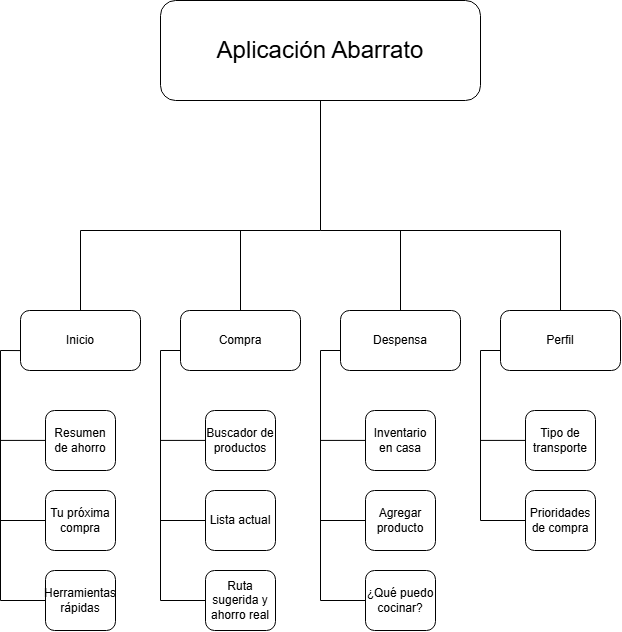

The diagram above was exported from draw.io. Its source (the exported page's mxGraphModel, read from the mxfile embedded in the PNG):
<mxGraphModel dx="1159" dy="638" grid="1" gridSize="10" guides="1" tooltips="1" connect="1" arrows="1" fold="1" page="1" pageScale="1" pageWidth="827" pageHeight="1169" math="0" shadow="0">
  <root>
    <mxCell id="0" />
    <mxCell id="1" parent="0" />
    <mxCell id="76V44DbTaV-KDYl0LPSb-1" parent="1" style="rounded=1;whiteSpace=wrap;html=1;" value="&lt;font style=&quot;font-size: 24px;&quot;&gt;Aplicación Abarrato&lt;/font&gt;" vertex="1">
      <mxGeometry height="100" width="320" x="240" y="50" as="geometry" />
    </mxCell>
    <mxCell id="76V44DbTaV-KDYl0LPSb-2" edge="1" parent="1" style="endArrow=none;html=1;rounded=0;entryX=0.5;entryY=1;entryDx=0;entryDy=0;" target="76V44DbTaV-KDYl0LPSb-1" value="">
      <mxGeometry height="50" relative="1" width="50" as="geometry">
        <mxPoint x="400" y="280" as="sourcePoint" />
        <mxPoint x="440" y="250" as="targetPoint" />
      </mxGeometry>
    </mxCell>
    <mxCell id="76V44DbTaV-KDYl0LPSb-3" edge="1" parent="1" style="endArrow=none;html=1;rounded=0;" value="">
      <mxGeometry height="50" relative="1" width="50" as="geometry">
        <mxPoint x="160" y="280" as="sourcePoint" />
        <mxPoint x="400" y="280" as="targetPoint" />
      </mxGeometry>
    </mxCell>
    <mxCell id="76V44DbTaV-KDYl0LPSb-4" edge="1" parent="1" style="endArrow=none;html=1;rounded=0;" value="">
      <mxGeometry height="50" relative="1" width="50" as="geometry">
        <mxPoint x="400" y="280" as="sourcePoint" />
        <mxPoint x="640" y="280" as="targetPoint" />
      </mxGeometry>
    </mxCell>
    <mxCell id="76V44DbTaV-KDYl0LPSb-5" edge="1" parent="1" style="endArrow=none;html=1;rounded=0;" value="">
      <mxGeometry height="50" relative="1" width="50" as="geometry">
        <mxPoint x="160" y="280" as="sourcePoint" />
        <mxPoint x="160" y="360" as="targetPoint" />
      </mxGeometry>
    </mxCell>
    <mxCell id="76V44DbTaV-KDYl0LPSb-6" edge="1" parent="1" style="endArrow=none;html=1;rounded=0;" value="">
      <mxGeometry height="50" relative="1" width="50" as="geometry">
        <mxPoint x="320" y="280" as="sourcePoint" />
        <mxPoint x="320" y="360" as="targetPoint" />
      </mxGeometry>
    </mxCell>
    <mxCell id="76V44DbTaV-KDYl0LPSb-7" edge="1" parent="1" style="endArrow=none;html=1;rounded=0;" value="">
      <mxGeometry height="50" relative="1" width="50" as="geometry">
        <mxPoint x="480" y="280" as="sourcePoint" />
        <mxPoint x="480" y="360" as="targetPoint" />
      </mxGeometry>
    </mxCell>
    <mxCell id="76V44DbTaV-KDYl0LPSb-8" edge="1" parent="1" style="endArrow=none;html=1;rounded=0;" target="76V44DbTaV-KDYl0LPSb-9" value="">
      <mxGeometry height="50" relative="1" width="50" as="geometry">
        <mxPoint x="640" y="280" as="sourcePoint" />
        <mxPoint x="640" y="360" as="targetPoint" />
      </mxGeometry>
    </mxCell>
    <mxCell id="76V44DbTaV-KDYl0LPSb-9" parent="1" style="rounded=1;whiteSpace=wrap;html=1;align=center;" value="Perfil" vertex="1">
      <mxGeometry height="60" width="120" x="580" y="360" as="geometry" />
    </mxCell>
    <mxCell id="76V44DbTaV-KDYl0LPSb-11" parent="1" style="rounded=1;whiteSpace=wrap;html=1;align=center;" value="Despensa" vertex="1">
      <mxGeometry height="60" width="120" x="420" y="360" as="geometry" />
    </mxCell>
    <mxCell id="76V44DbTaV-KDYl0LPSb-12" parent="1" style="rounded=1;whiteSpace=wrap;html=1;align=center;" value="Compra" vertex="1">
      <mxGeometry height="60" width="120" x="260" y="360" as="geometry" />
    </mxCell>
    <mxCell id="76V44DbTaV-KDYl0LPSb-13" parent="1" style="rounded=1;whiteSpace=wrap;html=1;align=center;" value="Inicio" vertex="1">
      <mxGeometry height="60" width="120" x="100" y="360" as="geometry" />
    </mxCell>
    <mxCell id="76V44DbTaV-KDYl0LPSb-14" edge="1" parent="1" style="endArrow=none;html=1;rounded=0;" value="">
      <mxGeometry height="50" relative="1" width="50" as="geometry">
        <mxPoint x="80" y="400" as="sourcePoint" />
        <mxPoint x="80" y="650" as="targetPoint" />
      </mxGeometry>
    </mxCell>
    <mxCell id="76V44DbTaV-KDYl0LPSb-21" parent="1" style="rounded=1;whiteSpace=wrap;html=1;" value="&lt;span style=&quot;text-align: left;&quot;&gt;Resumen de ahorro&lt;/span&gt;" vertex="1">
      <mxGeometry height="60" width="70" x="125" y="460" as="geometry" />
    </mxCell>
    <mxCell id="76V44DbTaV-KDYl0LPSb-22" parent="1" style="rounded=1;whiteSpace=wrap;html=1;" value="&lt;span style=&quot;text-align: left;&quot;&gt;Tu próxima compra&lt;/span&gt;" vertex="1">
      <mxGeometry height="60" width="70" x="125" y="540" as="geometry" />
    </mxCell>
    <mxCell id="76V44DbTaV-KDYl0LPSb-23" parent="1" style="rounded=1;whiteSpace=wrap;html=1;" value="&lt;span style=&quot;text-align: left;&quot;&gt;Herramientas rápidas&lt;/span&gt;" vertex="1">
      <mxGeometry height="60" width="70" x="125" y="620" as="geometry" />
    </mxCell>
    <mxCell id="76V44DbTaV-KDYl0LPSb-24" edge="1" parent="1" style="endArrow=none;html=1;rounded=0;entryX=0.003;entryY=0.668;entryDx=0;entryDy=0;entryPerimeter=0;" target="76V44DbTaV-KDYl0LPSb-13" value="">
      <mxGeometry height="50" relative="1" width="50" as="geometry">
        <mxPoint x="80" y="400" as="sourcePoint" />
        <mxPoint x="290" y="480" as="targetPoint" />
      </mxGeometry>
    </mxCell>
    <mxCell id="76V44DbTaV-KDYl0LPSb-25" edge="1" parent="1" style="endArrow=none;html=1;rounded=0;entryX=0;entryY=0.5;entryDx=0;entryDy=0;" target="76V44DbTaV-KDYl0LPSb-23" value="">
      <mxGeometry height="50" relative="1" width="50" as="geometry">
        <mxPoint x="80" y="650" as="sourcePoint" />
        <mxPoint x="220" y="580" as="targetPoint" />
      </mxGeometry>
    </mxCell>
    <mxCell id="76V44DbTaV-KDYl0LPSb-26" edge="1" parent="1" style="endArrow=none;html=1;rounded=0;entryX=0;entryY=0.5;entryDx=0;entryDy=0;" value="">
      <mxGeometry height="50" relative="1" width="50" as="geometry">
        <mxPoint x="80" y="570" as="sourcePoint" />
        <mxPoint x="125" y="570" as="targetPoint" />
      </mxGeometry>
    </mxCell>
    <mxCell id="76V44DbTaV-KDYl0LPSb-27" edge="1" parent="1" style="endArrow=none;html=1;rounded=0;entryX=0;entryY=0.5;entryDx=0;entryDy=0;" value="">
      <mxGeometry height="50" relative="1" width="50" as="geometry">
        <mxPoint x="80" y="489.92" as="sourcePoint" />
        <mxPoint x="125" y="489.92" as="targetPoint" />
      </mxGeometry>
    </mxCell>
    <mxCell id="76V44DbTaV-KDYl0LPSb-28" edge="1" parent="1" style="endArrow=none;html=1;rounded=0;" value="">
      <mxGeometry height="50" relative="1" width="50" as="geometry">
        <mxPoint x="240" y="400" as="sourcePoint" />
        <mxPoint x="240" y="650" as="targetPoint" />
      </mxGeometry>
    </mxCell>
    <mxCell id="76V44DbTaV-KDYl0LPSb-29" edge="1" parent="1" style="endArrow=none;html=1;rounded=0;entryX=0.003;entryY=0.668;entryDx=0;entryDy=0;entryPerimeter=0;" value="">
      <mxGeometry height="50" relative="1" width="50" as="geometry">
        <mxPoint x="240" y="400" as="sourcePoint" />
        <mxPoint x="260" y="400" as="targetPoint" />
      </mxGeometry>
    </mxCell>
    <mxCell id="76V44DbTaV-KDYl0LPSb-30" edge="1" parent="1" style="endArrow=none;html=1;rounded=0;entryX=0;entryY=0.5;entryDx=0;entryDy=0;" value="">
      <mxGeometry height="50" relative="1" width="50" as="geometry">
        <mxPoint x="240" y="650" as="sourcePoint" />
        <mxPoint x="285" y="650" as="targetPoint" />
      </mxGeometry>
    </mxCell>
    <mxCell id="76V44DbTaV-KDYl0LPSb-31" edge="1" parent="1" style="endArrow=none;html=1;rounded=0;entryX=0;entryY=0.5;entryDx=0;entryDy=0;" value="">
      <mxGeometry height="50" relative="1" width="50" as="geometry">
        <mxPoint x="240" y="570" as="sourcePoint" />
        <mxPoint x="285" y="570" as="targetPoint" />
      </mxGeometry>
    </mxCell>
    <mxCell id="76V44DbTaV-KDYl0LPSb-32" edge="1" parent="1" style="endArrow=none;html=1;rounded=0;entryX=0;entryY=0.5;entryDx=0;entryDy=0;" value="">
      <mxGeometry height="50" relative="1" width="50" as="geometry">
        <mxPoint x="240" y="489.92" as="sourcePoint" />
        <mxPoint x="285" y="489.92" as="targetPoint" />
      </mxGeometry>
    </mxCell>
    <mxCell id="76V44DbTaV-KDYl0LPSb-33" parent="1" style="rounded=1;whiteSpace=wrap;html=1;" value="&lt;span style=&quot;text-align: left;&quot;&gt;Buscador de productos&lt;/span&gt;" vertex="1">
      <mxGeometry height="60" width="70" x="285" y="460" as="geometry" />
    </mxCell>
    <mxCell id="76V44DbTaV-KDYl0LPSb-34" parent="1" style="rounded=1;whiteSpace=wrap;html=1;" value="&lt;span style=&quot;text-align: left;&quot;&gt;Lista actual&lt;/span&gt;" vertex="1">
      <mxGeometry height="60" width="70" x="285" y="540" as="geometry" />
    </mxCell>
    <mxCell id="76V44DbTaV-KDYl0LPSb-35" parent="1" style="rounded=1;whiteSpace=wrap;html=1;" value="&lt;span style=&quot;text-align: left;&quot;&gt;Ruta sugerida y ahorro real&lt;/span&gt;" vertex="1">
      <mxGeometry height="60" width="70" x="285" y="620" as="geometry" />
    </mxCell>
    <mxCell id="76V44DbTaV-KDYl0LPSb-36" parent="1" style="rounded=1;whiteSpace=wrap;html=1;" value="&lt;div&gt;Inventario en casa&lt;/div&gt;" vertex="1">
      <mxGeometry height="60" width="70" x="445" y="460" as="geometry" />
    </mxCell>
    <mxCell id="76V44DbTaV-KDYl0LPSb-37" parent="1" style="rounded=1;whiteSpace=wrap;html=1;" value="&lt;div&gt;Agregar producto&lt;/div&gt;" vertex="1">
      <mxGeometry height="60" width="70" x="445" y="540" as="geometry" />
    </mxCell>
    <mxCell id="76V44DbTaV-KDYl0LPSb-38" parent="1" style="rounded=1;whiteSpace=wrap;html=1;" value="&lt;span style=&quot;text-align: left;&quot;&gt;¿Qué puedo cocinar?&lt;/span&gt;" vertex="1">
      <mxGeometry height="60" width="70" x="445" y="620" as="geometry" />
    </mxCell>
    <mxCell id="76V44DbTaV-KDYl0LPSb-39" edge="1" parent="1" style="endArrow=none;html=1;rounded=0;" value="">
      <mxGeometry height="50" relative="1" width="50" as="geometry">
        <mxPoint x="400" y="400" as="sourcePoint" />
        <mxPoint x="400" y="650" as="targetPoint" />
      </mxGeometry>
    </mxCell>
    <mxCell id="76V44DbTaV-KDYl0LPSb-40" edge="1" parent="1" style="endArrow=none;html=1;rounded=0;entryX=0.003;entryY=0.668;entryDx=0;entryDy=0;entryPerimeter=0;" value="">
      <mxGeometry height="50" relative="1" width="50" as="geometry">
        <mxPoint x="400" y="400" as="sourcePoint" />
        <mxPoint x="420" y="400" as="targetPoint" />
      </mxGeometry>
    </mxCell>
    <mxCell id="76V44DbTaV-KDYl0LPSb-41" edge="1" parent="1" style="endArrow=none;html=1;rounded=0;entryX=0;entryY=0.5;entryDx=0;entryDy=0;" value="">
      <mxGeometry height="50" relative="1" width="50" as="geometry">
        <mxPoint x="400" y="650" as="sourcePoint" />
        <mxPoint x="445" y="650" as="targetPoint" />
      </mxGeometry>
    </mxCell>
    <mxCell id="76V44DbTaV-KDYl0LPSb-42" edge="1" parent="1" style="endArrow=none;html=1;rounded=0;entryX=0;entryY=0.5;entryDx=0;entryDy=0;" value="">
      <mxGeometry height="50" relative="1" width="50" as="geometry">
        <mxPoint x="400" y="570" as="sourcePoint" />
        <mxPoint x="445" y="570" as="targetPoint" />
      </mxGeometry>
    </mxCell>
    <mxCell id="76V44DbTaV-KDYl0LPSb-43" edge="1" parent="1" style="endArrow=none;html=1;rounded=0;entryX=0;entryY=0.5;entryDx=0;entryDy=0;" value="">
      <mxGeometry height="50" relative="1" width="50" as="geometry">
        <mxPoint x="400" y="489.92" as="sourcePoint" />
        <mxPoint x="445" y="489.92" as="targetPoint" />
      </mxGeometry>
    </mxCell>
    <mxCell id="76V44DbTaV-KDYl0LPSb-44" parent="1" style="rounded=1;whiteSpace=wrap;html=1;" value="&lt;span style=&quot;text-align: left;&quot;&gt;Tipo de transporte&lt;/span&gt;" vertex="1">
      <mxGeometry height="60" width="70" x="605" y="460" as="geometry" />
    </mxCell>
    <mxCell id="76V44DbTaV-KDYl0LPSb-45" parent="1" style="rounded=1;whiteSpace=wrap;html=1;" value="&lt;span style=&quot;text-align: left;&quot;&gt;Prioridades de compra&lt;/span&gt;" vertex="1">
      <mxGeometry height="60" width="70" x="605" y="540" as="geometry" />
    </mxCell>
    <mxCell id="76V44DbTaV-KDYl0LPSb-46" edge="1" parent="1" style="endArrow=none;html=1;rounded=0;" value="">
      <mxGeometry height="50" relative="1" width="50" as="geometry">
        <mxPoint x="560" y="400" as="sourcePoint" />
        <mxPoint x="560" y="570" as="targetPoint" />
      </mxGeometry>
    </mxCell>
    <mxCell id="76V44DbTaV-KDYl0LPSb-47" edge="1" parent="1" style="endArrow=none;html=1;rounded=0;entryX=0.003;entryY=0.668;entryDx=0;entryDy=0;entryPerimeter=0;" value="">
      <mxGeometry height="50" relative="1" width="50" as="geometry">
        <mxPoint x="560" y="400" as="sourcePoint" />
        <mxPoint x="580" y="400" as="targetPoint" />
      </mxGeometry>
    </mxCell>
    <mxCell id="76V44DbTaV-KDYl0LPSb-49" edge="1" parent="1" style="endArrow=none;html=1;rounded=0;entryX=0;entryY=0.5;entryDx=0;entryDy=0;" value="">
      <mxGeometry height="50" relative="1" width="50" as="geometry">
        <mxPoint x="560" y="570" as="sourcePoint" />
        <mxPoint x="605" y="570" as="targetPoint" />
      </mxGeometry>
    </mxCell>
    <mxCell id="76V44DbTaV-KDYl0LPSb-50" edge="1" parent="1" style="endArrow=none;html=1;rounded=0;entryX=0;entryY=0.5;entryDx=0;entryDy=0;" value="">
      <mxGeometry height="50" relative="1" width="50" as="geometry">
        <mxPoint x="560" y="489.92" as="sourcePoint" />
        <mxPoint x="605" y="489.92" as="targetPoint" />
      </mxGeometry>
    </mxCell>
  </root>
</mxGraphModel>